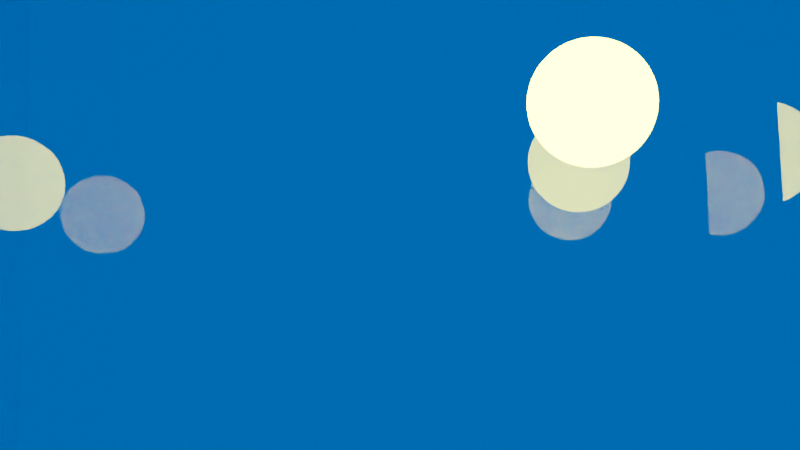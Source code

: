 # Source: shumpei_20210129.blend  (saved by Blender 2.80.75; exported with 4.5.12 LTS)
import bpy
from mathutils import Matrix  # noqa: F401  (used for matrix-valued properties, if any)

bpy.ops.wm.read_factory_settings(use_empty=True)
scene = bpy.context.scene
scene.name = 'Scene'

# ---- collections
col_collection = bpy.data.collections.new('Collection'); scene.collection.children.link(col_collection)

# ---- materials (node trees are filled in below, after node groups)
mat_material = bpy.data.materials.new('Material')
mat_material.alpha_threshold = 0.0
mat_material.use_transparent_shadow = False
mat_material.line_color = (0.0, 0.0, 0.0, 1.0)

# ---- material node trees
mat_material.use_nodes = True; mat_material.node_tree.nodes.clear()
_N = mat_material.node_tree.nodes; _L = mat_material.node_tree.links
n0 = _N.new('ShaderNodeOutputMaterial'); n0.name = 'Material Output'; n0.location = (300, 300)
n1 = _N.new('ShaderNodeBsdfPrincipled'); n1.name = 'Principled BSDF'; n1.location = (10, 300)
n1.distribution = 'GGX'
n1.subsurface_method = 'BURLEY'
n1.inputs[1].default_value = 0.5
n1.inputs[2].default_value = 0.0
n1.inputs[3].default_value = 1.333
n1.inputs[13].default_value = 0.0
n1.inputs[18].default_value = 1.0
n1.inputs[27].default_value = (0.0, 0.0, 0.0, 1.0)
n1.inputs[28].default_value = 1.0
_L.new(n1.outputs[0], n0.inputs[0])
n0.is_active_output = True

# ---- world
world_world = bpy.data.worlds.new('World'); scene.world = world_world
world_world.use_nodes = True; world_world.node_tree.nodes.clear()
_N = world_world.node_tree.nodes; _L = world_world.node_tree.links
n0 = _N.new('ShaderNodeOutputWorld'); n0.name = 'World Output'; n0.location = (300, 300)
n1 = _N.new('ShaderNodeBackground'); n1.name = '背景'; n1.location = (10, 300)
n1.inputs[1].default_value = 5.0
n2 = _N.new('ShaderNodeBrightContrast'); n2.name = '輝度/コントラスト'; n2.location = (-280, 260)
n2.inputs[0].default_value = (0.06512, 0.08135, 0.1329, 1.0)
n2.inputs[1].default_value = 0.5
n2.inputs[2].default_value = 1.3
_L.new(n1.outputs[0], n0.inputs[0])
_L.new(n2.outputs[0], n1.inputs[0])
n0.is_active_output = True
world_world.color = (0.05088, 0.05088, 0.05088)
world_world.use_sun_shadow = False
world_world.sun_shadow_jitter_overblur = 0.0

# ---- cameras
cam_001 = bpy.data.cameras.new('カメラ.001')
cam_001.lens = 45.0

# ---- lights
light_light = bpy.data.lights.new('Light', 'POINT')
light_light.color = (0.9268, 1.0, 0.08687)
light_light.transmission_factor = 0.0
light_light.energy = 2000.0
light_light.shadow_soft_size = 1.0
light_light.shadow_maximum_resolution = 0.006
light_light.use_absolute_resolution = True

# ---- meshes
me_cube = bpy.data.meshes.new('Cube')
me_cube.from_pydata([(1.0, 1.0, 1.0), (1.0, 1.0, -1.0), (1.0, -1.0, 1.0), (1.0, -1.0, -1.0), (-1.0, 1.0, 1.0), (-1.0, 1.0, -1.0), (-1.0, -1.0, 1.0), (-1.0, -1.0, -1.0)], [], [(0, 4, 6, 2), (3, 2, 6, 7), (7, 6, 4, 5), (5, 1, 3, 7), (1, 0, 2, 3), (5, 4, 0, 1)])
me_cube.polygons.foreach_set('use_smooth', [True] * 6)
_uv = me_cube.uv_layers.new(name='UVMap')
_uv.uv.foreach_set('vector', [0.375, 0.0, 0.625, 0.0, 0.625, 0.25, 0.375, 0.25, 0.375, 0.25, 0.625, 0.25, 0.625, 0.5, 0.375, 0.5, 0.375, 0.5, 0.625, 0.5, 0.625, 0.75, 0.375, 0.75, 0.375, 0.75, 0.625, 0.75, 0.625, 1.0, 0.375, 1.0, 0.125, 0.5, 0.375, 0.5, 0.375, 0.75, 0.125, 0.75, 0.625, 0.5, 0.875, 0.5, 0.875, 0.75, 0.625, 0.75])
me_cube.materials.append(mat_material)
me_cube.use_remesh_preserve_volume = False
me_cube.use_remesh_preserve_attributes = False
me_cube.use_mirror_vertex_groups = False
me_cube.update()
me_cube_001 = bpy.data.meshes.new('Cube.001')
me_cube_001.from_pydata([(1.0, 1.0, 1.0), (1.0, 1.0, -1.0), (1.0, -1.0, 1.0), (1.0, -1.0, -1.0), (-1.0, 1.0, 1.0), (-1.0, 1.0, -1.0), (-1.0, -1.0, 1.0), (-1.0, -1.0, -1.0)], [], [(0, 4, 6, 2), (3, 2, 6, 7), (7, 6, 4, 5), (5, 1, 3, 7), (1, 0, 2, 3), (5, 4, 0, 1)])
_uv = me_cube_001.uv_layers.new(name='UVMap')
_uv.uv.foreach_set('vector', [0.375, 0.0, 0.625, 0.0, 0.625, 0.25, 0.375, 0.25, 0.375, 0.25, 0.625, 0.25, 0.625, 0.5, 0.375, 0.5, 0.375, 0.5, 0.625, 0.5, 0.625, 0.75, 0.375, 0.75, 0.375, 0.75, 0.625, 0.75, 0.625, 1.0, 0.375, 1.0, 0.125, 0.5, 0.375, 0.5, 0.375, 0.75, 0.125, 0.75, 0.625, 0.5, 0.875, 0.5, 0.875, 0.75, 0.625, 0.75])
me_cube_001.materials.append(mat_material)
me_cube_001.use_remesh_preserve_volume = False
me_cube_001.use_remesh_preserve_attributes = False
me_cube_001.use_mirror_vertex_groups = False
me_cube_001.update()

# ---- objects
ob_cube = bpy.data.objects.new('Cube', me_cube)
ob_light = bpy.data.objects.new('Light', light_light)
ob_cube_001 = bpy.data.objects.new('Cube.001', me_cube_001)
ob_x = bpy.data.objects.new('カメラ', cam_001)

# ---- transforms, parenting, visibility, modifiers, constraints
ob_cube.location = (0.0, 0.0, 0.0)
ob_cube.scale = (4.155, 4.155, 4.155)
ob_cube.lock_rotations_4d = False
ob_cube.empty_display_type = 'ARROWS'
ob_cube.display_type = 'SOLID'
ob_cube.lineart.crease_threshold = 0.0
_m = ob_cube.modifiers.new('Fluid', 'FLUID')
_m.fluid_type = 'DOMAIN'
ob_light.location = (2.0, 3.0, 7.473)
ob_light.rotation_euler = (0.6503, 0.05522, 1.866)
ob_light.scale = (2.0, 2.0, 2.0)
ob_light.lock_rotations_4d = False
ob_light.empty_display_type = 'ARROWS'
ob_light.color = (0.0, 0.0, 0.0, 0.0)
ob_light.lineart.crease_threshold = 0.0
ob_cube_001.location = (0.0, 0.0, -2.395)
ob_cube_001.rotation_euler = (-0.0001848, -0.0007053, 0.01406)
ob_cube_001.scale = (3.81, 3.81, 1.524)
ob_cube_001.lock_rotations_4d = False
ob_cube_001.empty_display_type = 'ARROWS'
ob_cube_001.lineart.crease_threshold = 0.0
_m = ob_cube_001.modifiers.new('Fluid', 'FLUID')
_m.fluid_type = 'FLOW'
ob_x.location = (1.0, -1.0, 6.0)
ob_x.rotation_euler = (0.1396, 0.1292, -0.003491)
ob_x.lineart.crease_threshold = 0.0

# ---- collection membership
col_collection.objects.link(ob_cube)
col_collection.objects.link(ob_light)
col_collection.objects.link(ob_cube_001)
col_collection.objects.link(ob_x)

# ---- scene / render settings (as saved in the file)
scene.camera = ob_x
scene.frame_start = 1; scene.frame_end = 220; scene.frame_set(81)
scene.render.engine = 'BLENDER_EEVEE_NEXT'
scene.render.image_settings.file_format = 'FFMPEG'
scene.render.image_settings.color_mode = 'RGB'
scene.cycles.use_denoising = False
scene.cycles.samples = 128
scene.cycles.sampling_pattern = 'TABULATED_SOBOL'
scene.cycles.use_adaptive_sampling = False
scene.cycles.use_light_tree = False
scene.eevee.taa_samples = 64
scene.eevee.taa_render_samples = 100
scene.view_settings.look = 'High Contrast'
scene.view_settings.view_transform = 'Filmic'
scene.view_settings.exposure = -0.1961
bpy.context.view_layer.update()
